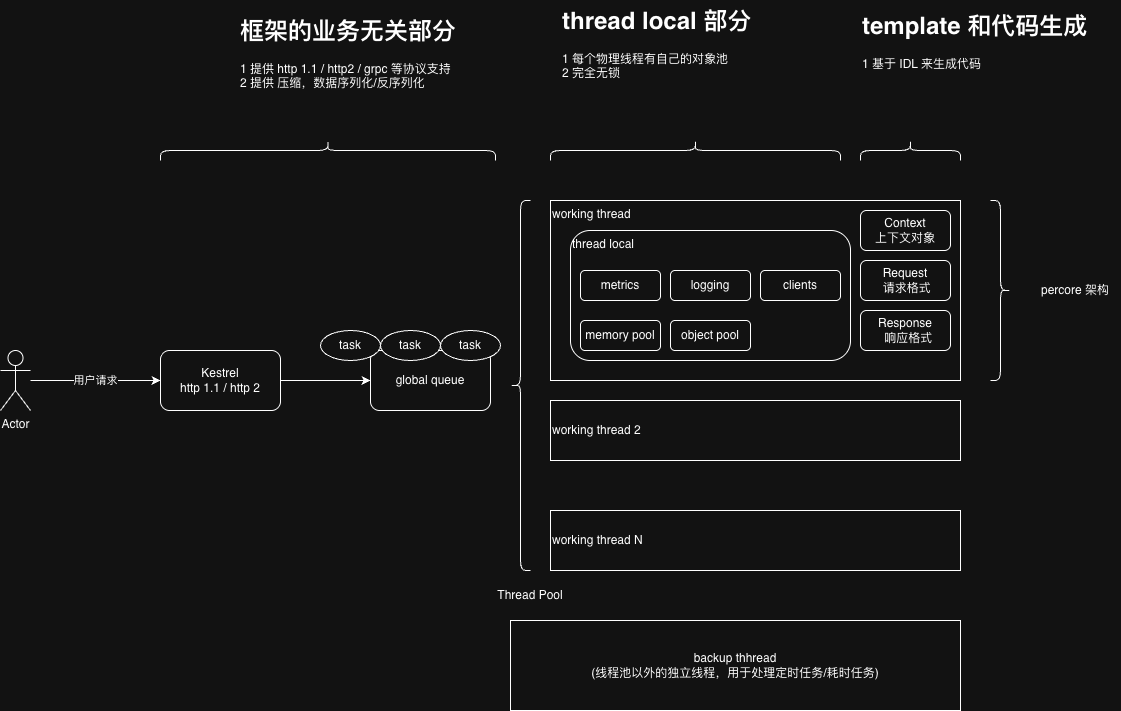

The diagram above was exported from draw.io. Its source (the exported page's mxGraphModel, read from the mxfile embedded in the PNG):
<mxGraphModel dx="2887" dy="1210" grid="1" gridSize="10" guides="1" tooltips="1" connect="1" arrows="1" fold="1" page="1" pageScale="1" pageWidth="1654" pageHeight="2336" math="0" shadow="0">
  <root>
    <mxCell id="0" />
    <mxCell id="1" parent="0" />
    <mxCell id="8gIXZMkUdRdgzewNio0M-1" parent="1" style="rounded=1;whiteSpace=wrap;html=1;" value="global queue" vertex="1">
      <mxGeometry height="60" width="120" x="630" y="530" as="geometry" />
    </mxCell>
    <mxCell id="8gIXZMkUdRdgzewNio0M-3" edge="1" parent="1" source="8gIXZMkUdRdgzewNio0M-2" style="edgeStyle=orthogonalEdgeStyle;rounded=0;orthogonalLoop=1;jettySize=auto;html=1;entryX=0;entryY=0.5;entryDx=0;entryDy=0;" target="8gIXZMkUdRdgzewNio0M-1">
      <mxGeometry relative="1" as="geometry" />
    </mxCell>
    <mxCell id="8gIXZMkUdRdgzewNio0M-2" parent="1" style="rounded=1;whiteSpace=wrap;html=1;" value="Kestrel&lt;br&gt;http 1.1 / http 2" vertex="1">
      <mxGeometry height="60" width="120" x="420" y="530" as="geometry" />
    </mxCell>
    <mxCell id="8gIXZMkUdRdgzewNio0M-4" parent="1" style="shape=curlyBracket;whiteSpace=wrap;html=1;rounded=1;labelPosition=left;verticalLabelPosition=middle;align=right;verticalAlign=middle;size=0.5;" value="" vertex="1">
      <mxGeometry height="370" width="20" x="770" y="380" as="geometry" />
    </mxCell>
    <mxCell id="8gIXZMkUdRdgzewNio0M-8" parent="1" style="text;html=1;whiteSpace=wrap;strokeColor=none;fillColor=none;align=center;verticalAlign=middle;rounded=0;" value="Thread Pool" vertex="1">
      <mxGeometry height="30" width="120" x="730" y="760" as="geometry" />
    </mxCell>
    <mxCell id="8gIXZMkUdRdgzewNio0M-10" parent="1" style="rounded=0;whiteSpace=wrap;html=1;align=left;verticalAlign=top;" value="working thread" vertex="1">
      <mxGeometry height="180" width="410" x="810" y="380" as="geometry" />
    </mxCell>
    <mxCell id="8gIXZMkUdRdgzewNio0M-11" parent="1" style="ellipse;whiteSpace=wrap;html=1;" value="task" vertex="1">
      <mxGeometry height="30" width="60" x="700" y="510" as="geometry" />
    </mxCell>
    <mxCell id="8gIXZMkUdRdgzewNio0M-12" parent="1" style="ellipse;whiteSpace=wrap;html=1;" value="task" vertex="1">
      <mxGeometry height="30" width="60" x="640" y="510" as="geometry" />
    </mxCell>
    <mxCell id="8gIXZMkUdRdgzewNio0M-13" parent="1" style="ellipse;whiteSpace=wrap;html=1;" value="task" vertex="1">
      <mxGeometry height="30" width="60" x="580" y="510" as="geometry" />
    </mxCell>
    <mxCell id="8gIXZMkUdRdgzewNio0M-14" parent="1" style="rounded=1;whiteSpace=wrap;html=1;align=left;verticalAlign=top;" value="thread local" vertex="1">
      <mxGeometry height="130" width="280" x="830" y="410" as="geometry" />
    </mxCell>
    <mxCell id="8gIXZMkUdRdgzewNio0M-15" parent="1" style="rounded=1;whiteSpace=wrap;html=1;" value="metrics" vertex="1">
      <mxGeometry height="30" width="80" x="840" y="450" as="geometry" />
    </mxCell>
    <mxCell id="8gIXZMkUdRdgzewNio0M-16" parent="1" style="rounded=1;whiteSpace=wrap;html=1;" value="logging" vertex="1">
      <mxGeometry height="30" width="80" x="930" y="450" as="geometry" />
    </mxCell>
    <mxCell id="8gIXZMkUdRdgzewNio0M-17" parent="1" style="rounded=1;whiteSpace=wrap;html=1;" value="clients" vertex="1">
      <mxGeometry height="30" width="80" x="1020" y="450" as="geometry" />
    </mxCell>
    <mxCell id="8gIXZMkUdRdgzewNio0M-18" parent="1" style="rounded=1;whiteSpace=wrap;html=1;" value="memory pool" vertex="1">
      <mxGeometry height="30" width="80" x="840" y="500" as="geometry" />
    </mxCell>
    <mxCell id="8gIXZMkUdRdgzewNio0M-19" parent="1" style="rounded=1;whiteSpace=wrap;html=1;" value="object pool" vertex="1">
      <mxGeometry height="30" width="80" x="930" y="500" as="geometry" />
    </mxCell>
    <mxCell id="8gIXZMkUdRdgzewNio0M-20" parent="1" style="shape=curlyBracket;whiteSpace=wrap;html=1;rounded=1;flipH=1;labelPosition=right;verticalLabelPosition=middle;align=left;verticalAlign=middle;" value="" vertex="1">
      <mxGeometry height="180" width="20" x="1250" y="380" as="geometry" />
    </mxCell>
    <mxCell id="8gIXZMkUdRdgzewNio0M-21" parent="1" style="text;html=1;whiteSpace=wrap;strokeColor=none;fillColor=none;align=center;verticalAlign=middle;rounded=0;" value="percore 架构" vertex="1">
      <mxGeometry height="30" width="90" x="1290" y="455" as="geometry" />
    </mxCell>
    <mxCell id="8gIXZMkUdRdgzewNio0M-22" parent="1" style="rounded=0;whiteSpace=wrap;html=1;" value="backup thhread&lt;br&gt;(线程池以外的独立线程，用于处理定时任务/耗时任务)" vertex="1">
      <mxGeometry height="90" width="450" x="770" y="800" as="geometry" />
    </mxCell>
    <mxCell id="8gIXZMkUdRdgzewNio0M-23" parent="1" style="rounded=0;whiteSpace=wrap;html=1;align=left;verticalAlign=middle;" value="working thread 2" vertex="1">
      <mxGeometry height="60" width="410" x="810" y="580" as="geometry" />
    </mxCell>
    <mxCell id="8gIXZMkUdRdgzewNio0M-24" parent="1" style="rounded=0;whiteSpace=wrap;html=1;align=left;verticalAlign=middle;" value="working thread N" vertex="1">
      <mxGeometry height="60" width="410" x="810" y="690" as="geometry" />
    </mxCell>
    <mxCell id="8gIXZMkUdRdgzewNio0M-25" parent="1" style="rounded=1;whiteSpace=wrap;html=1;" value="Context&lt;br&gt;上下文对象" vertex="1">
      <mxGeometry height="40" width="90" x="1120" y="390" as="geometry" />
    </mxCell>
    <mxCell id="8gIXZMkUdRdgzewNio0M-26" parent="1" style="rounded=1;whiteSpace=wrap;html=1;" value="Request&lt;br&gt;&amp;nbsp;请求格式" vertex="1">
      <mxGeometry height="40" width="90" x="1120" y="440" as="geometry" />
    </mxCell>
    <mxCell id="8gIXZMkUdRdgzewNio0M-27" parent="1" style="rounded=1;whiteSpace=wrap;html=1;" value="Response&lt;br&gt;&amp;nbsp; 响应格式" vertex="1">
      <mxGeometry height="40" width="90" x="1120" y="490" as="geometry" />
    </mxCell>
    <mxCell id="8gIXZMkUdRdgzewNio0M-29" edge="1" parent="1" source="8gIXZMkUdRdgzewNio0M-28" style="edgeStyle=orthogonalEdgeStyle;rounded=0;orthogonalLoop=1;jettySize=auto;html=1;entryX=0;entryY=0.5;entryDx=0;entryDy=0;" target="8gIXZMkUdRdgzewNio0M-2" value="用户请求">
      <mxGeometry relative="1" as="geometry" />
    </mxCell>
    <mxCell id="8gIXZMkUdRdgzewNio0M-28" parent="1" style="shape=umlActor;verticalLabelPosition=bottom;verticalAlign=top;html=1;outlineConnect=0;" value="Actor" vertex="1">
      <mxGeometry height="60" width="30" x="260" y="530" as="geometry" />
    </mxCell>
    <mxCell id="8gIXZMkUdRdgzewNio0M-30" parent="1" style="shape=curlyBracket;whiteSpace=wrap;html=1;rounded=1;flipH=1;labelPosition=right;verticalLabelPosition=middle;align=left;verticalAlign=middle;rotation=-90;" value="" vertex="1">
      <mxGeometry height="335" width="20" x="577.5" y="162.5" as="geometry" />
    </mxCell>
    <mxCell id="8gIXZMkUdRdgzewNio0M-31" parent="1" style="text;html=1;whiteSpace=wrap;overflow=hidden;rounded=0;" value="&lt;h1 style=&quot;margin-top: 0px;&quot;&gt;框架的业务无关部分&lt;/h1&gt;&lt;p&gt;1 提供 http 1.1 / http2 / grpc 等协议支持&lt;br&gt;2 提供 压缩，数据序列化/反序列化&lt;/p&gt;" vertex="1">
      <mxGeometry height="120" width="322.5" x="497.5" y="190" as="geometry" />
    </mxCell>
    <mxCell id="8gIXZMkUdRdgzewNio0M-32" parent="1" style="shape=curlyBracket;whiteSpace=wrap;html=1;rounded=1;flipH=1;labelPosition=right;verticalLabelPosition=middle;align=left;verticalAlign=middle;rotation=-90;" value="" vertex="1">
      <mxGeometry height="290" width="20" x="945" y="185" as="geometry" />
    </mxCell>
    <mxCell id="8gIXZMkUdRdgzewNio0M-34" parent="1" style="text;html=1;whiteSpace=wrap;overflow=hidden;rounded=0;" value="&lt;h1 style=&quot;margin-top: 0px;&quot;&gt;thread local 部分&lt;/h1&gt;&lt;p&gt;1 每个物理线程有自己的对象池&lt;br&gt;2 完全无锁&lt;/p&gt;" vertex="1">
      <mxGeometry height="120" width="250" x="820" y="180" as="geometry" />
    </mxCell>
    <mxCell id="8gIXZMkUdRdgzewNio0M-35" parent="1" style="shape=curlyBracket;whiteSpace=wrap;html=1;rounded=1;flipH=1;labelPosition=right;verticalLabelPosition=middle;align=left;verticalAlign=middle;rotation=-90;" value="" vertex="1">
      <mxGeometry height="100" width="20" x="1160" y="280" as="geometry" />
    </mxCell>
    <mxCell id="8gIXZMkUdRdgzewNio0M-36" parent="1" style="text;html=1;whiteSpace=wrap;overflow=hidden;rounded=0;" value="&lt;h1 style=&quot;margin-top: 0px;&quot;&gt;template 和代码生成&lt;/h1&gt;&lt;p&gt;1 基于 IDL 来生成代码&lt;/p&gt;" vertex="1">
      <mxGeometry height="120" width="250" x="1120" y="185" as="geometry" />
    </mxCell>
  </root>
</mxGraphModel>